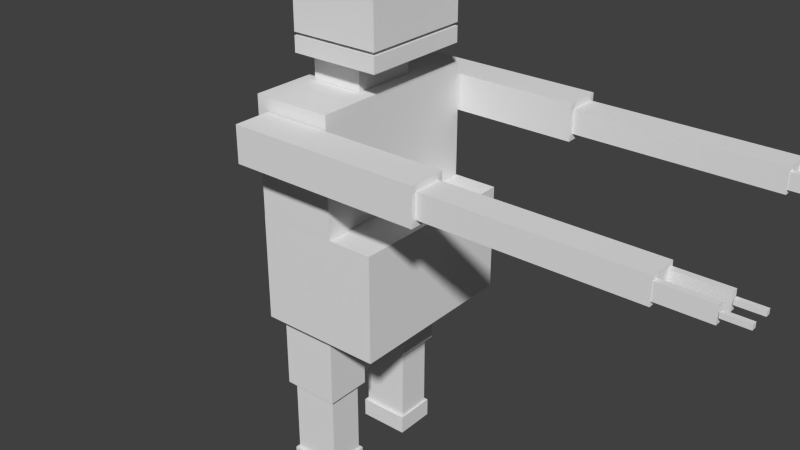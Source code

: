 # Source: morgut.blend  (saved by Blender 2.72.0; exported with 4.5.12 LTS)
import bpy
from mathutils import Matrix  # noqa: F401  (used for matrix-valued properties, if any)

bpy.ops.wm.read_factory_settings(use_empty=True)
scene = bpy.context.scene
scene.name = 'Scene'

# ---- collections
col_collection_1 = bpy.data.collections.new('Collection 1'); scene.collection.children.link(col_collection_1)

# ---- materials (node trees are filled in below, after node groups)
mat_material = bpy.data.materials.new('Material')
mat_material.alpha_threshold = 0.0
mat_material.use_transparent_shadow = False
mat_material.roughness = 0.5
mat_material.line_color = (0.0, 0.0, 0.0, 1.0)

# ---- material node trees

# ---- world
world_world = bpy.data.worlds.new('World'); scene.world = world_world
world_world.color = (0.05088, 0.05088, 0.05088)
world_world.use_sun_shadow = False
world_world.sun_shadow_jitter_overblur = 0.0
world_world.cycles.sampling_method = 'MANUAL'
world_world.cycles.sample_map_resolution = 256

# ---- meshes
me_cube = bpy.data.meshes.new('Cube')
me_cube.from_pydata([(0.02928, 0.833, -2.46), (0.02928, 0.3129, -2.46), (-0.893, 0.3129, -2.46), (-0.893, 0.833, -2.46), (0.02928, 0.833, -1.013), (0.02928, 0.3129, -1.013), (-0.893, 0.3129, -1.013), (-0.893, 0.833, -1.013), (-0.04977, 0.7728, -3.937), (-0.04977, 0.3732, -3.937), (-0.8139, 0.3732, -3.937), (-0.8139, 0.7728, -3.937), (-0.04977, 0.7728, -2.49), (-0.04977, 0.3732, -2.49), (-0.8139, 0.3732, -2.49), (-0.8139, 0.7728, -2.49), (-0.01482, 0.8096, -4.303), (-0.01482, 0.3364, -4.303), (-0.8489, 0.3364, -4.303), (-0.8489, 0.8096, -4.303), (-0.01482, 0.8096, -3.943), (-0.01482, 0.3364, -3.943), (-0.8489, 0.3364, -3.943), (-0.8489, 0.8096, -3.943), (-0.01482, -0.363, -4.303), (-0.01482, -0.8362, -4.303), (-0.8489, -0.8362, -4.303), (-0.8489, -0.363, -4.303), (-0.01482, -0.363, -3.943), (-0.01482, -0.8362, -3.943), (-0.8489, -0.8362, -3.943), (-0.8489, -0.363, -3.943), (-0.04977, -0.3998, -3.937), (-0.04977, -0.7994, -3.937), (-0.8139, -0.7994, -3.937), (-0.8139, -0.3998, -3.937), (-0.04977, -0.3998, -2.49), (-0.04977, -0.7994, -2.49), (-0.8139, -0.7994, -2.49), (-0.8139, -0.3998, -2.49), (0.02928, -0.3395, -2.46), (0.02928, -0.8596, -2.46), (-0.893, -0.8596, -2.46), (-0.893, -0.3395, -2.46), (0.02928, -0.3395, -1.013), (0.02928, -0.8596, -1.013), (-0.893, -0.8596, -1.013), (-0.893, -0.3395, -1.013), (2.234, -1.019, 2.239), (2.234, -1.423, 2.239), (-0.7915, -1.423, 2.239), (-0.7915, -1.019, 2.239), (2.234, -1.019, 2.905), (2.234, -1.423, 2.905), (-0.7915, -1.423, 2.905), (-0.7915, -1.019, 2.905), (5.367, -1.07, 2.353), (5.367, -1.371, 2.353), (2.217, -1.371, 2.353), (2.217, -1.07, 2.353), (5.367, -1.07, 2.791), (5.367, -1.371, 2.791), (2.217, -1.371, 2.791), (2.217, -1.07, 2.791), (6.096, -1.306, 2.432), (6.096, -1.367, 2.432), (5.343, -1.367, 2.432), (5.343, -1.306, 2.432), (6.096, -1.306, 2.712), (6.096, -1.367, 2.712), (5.343, -1.367, 2.712), (5.343, -1.306, 2.712), (6.464, -1.312, 2.531), (6.464, -1.361, 2.531), (6.107, -1.361, 2.531), (6.107, -1.312, 2.531), (6.464, -1.312, 2.613), (6.464, -1.361, 2.613), (6.107, -1.361, 2.613), (6.107, -1.312, 2.613), (6.464, -1.083, 2.531), (6.464, -1.132, 2.531), (6.107, -1.132, 2.531), (6.107, -1.083, 2.531), (6.464, -1.083, 2.613), (6.464, -1.132, 2.613), (6.107, -1.132, 2.613), (6.107, -1.083, 2.613), (6.096, -1.077, 2.432), (6.096, -1.138, 2.432), (5.343, -1.138, 2.432), (5.343, -1.077, 2.432), (6.096, -1.077, 2.712), (6.096, -1.138, 2.712), (5.343, -1.138, 2.712), (5.343, -1.077, 2.712), (6.096, 1.358, 2.432), (6.096, 1.297, 2.432), (5.343, 1.297, 2.432), (5.343, 1.358, 2.432), (6.096, 1.358, 2.712), (6.096, 1.297, 2.712), (5.343, 1.297, 2.712), (5.343, 1.358, 2.712), (6.464, 1.352, 2.531), (6.464, 1.303, 2.531), (6.107, 1.303, 2.531), (6.107, 1.352, 2.531), (6.464, 1.352, 2.613), (6.464, 1.303, 2.613), (6.107, 1.303, 2.613), (6.107, 1.352, 2.613), (6.464, 1.123, 2.531), (6.464, 1.074, 2.531), (6.107, 1.074, 2.531), (6.107, 1.123, 2.531), (6.464, 1.123, 2.613), (6.464, 1.074, 2.613), (6.107, 1.074, 2.613), (6.107, 1.123, 2.613), (6.096, 1.129, 2.432), (6.096, 1.068, 2.432), (5.343, 1.068, 2.432), (5.343, 1.129, 2.432), (6.096, 1.129, 2.712), (6.096, 1.068, 2.712), (5.343, 1.068, 2.712), (5.343, 1.129, 2.712), (5.367, 1.365, 2.353), (5.367, 1.064, 2.353), (2.217, 1.064, 2.353), (2.217, 1.365, 2.353), (5.367, 1.365, 2.791), (5.367, 1.064, 2.791), (2.217, 1.064, 2.791), (2.217, 1.365, 2.791), (2.234, 1.417, 2.239), (2.234, 1.012, 2.239), (-0.7915, 1.012, 2.239), (-0.7915, 1.417, 2.239), (2.234, 1.417, 2.905), (2.234, 1.012, 2.905), (-0.7915, 1.012, 2.905), (-0.7915, 1.417, 2.905), (0.6458, 0.6173, 4.059), (0.6458, -0.6173, 4.059), (-0.7901, -0.6173, 4.059), (-0.7901, 0.6173, 4.059), (0.6458, 0.6173, 5.539), (0.6458, -0.6173, 5.539), (-0.7901, -0.6173, 5.539), (-0.7901, 0.6173, 5.539), (0.6458, 0.6173, 3.714), (0.6458, -0.6173, 3.714), (-0.7901, -0.6173, 3.714), (-0.7901, 0.6173, 3.714), (0.6458, 0.6173, 4.0), (0.6458, -0.6173, 4.0), (-0.7901, -0.6173, 4.0), (-0.7901, 0.6173, 4.0), (0.05607, 0.3661, 3.154), (0.05607, -0.3661, 3.154), (-0.7814, -0.3661, 3.154), (-0.7814, 0.3661, 3.154), (0.05607, 0.3661, 3.7), (0.05607, -0.3661, 3.7), (-0.7814, -0.3661, 3.7), (-0.7814, 0.3661, 3.7), (0.2717, 1.0, 1.005), (0.2717, -1.0, 1.005), (-0.997, -1.0, 1.005), (-0.997, 1.0, 1.005), (0.2717, 1.0, 3.149), (0.2717, -1.0, 3.149), (-0.997, -1.0, 3.149), (-0.997, 1.0, 3.149), (1.0, 1.0, -1.0), (1.0, -1.0, -1.0), (-1.0, -1.0, -1.0), (-1.0, 1.0, -1.0), (1.0, 1.0, 1.0), (1.0, -1.0, 1.0), (-1.0, -1.0, 1.0), (-1.0, 1.0, 1.0)], [], [(0, 1, 2, 3), (4, 7, 6, 5), (0, 4, 5, 1), (1, 5, 6, 2), (2, 6, 7, 3), (4, 0, 3, 7), (8, 9, 10, 11), (12, 15, 14, 13), (8, 12, 13, 9), (9, 13, 14, 10), (10, 14, 15, 11), (12, 8, 11, 15), (16, 17, 18, 19), (20, 23, 22, 21), (16, 20, 21, 17), (17, 21, 22, 18), (18, 22, 23, 19), (20, 16, 19, 23), (24, 25, 26, 27), (28, 31, 30, 29), (24, 28, 29, 25), (25, 29, 30, 26), (26, 30, 31, 27), (28, 24, 27, 31), (32, 33, 34, 35), (36, 39, 38, 37), (32, 36, 37, 33), (33, 37, 38, 34), (34, 38, 39, 35), (36, 32, 35, 39), (40, 41, 42, 43), (44, 47, 46, 45), (40, 44, 45, 41), (41, 45, 46, 42), (42, 46, 47, 43), (44, 40, 43, 47), (48, 49, 50, 51), (52, 55, 54, 53), (48, 52, 53, 49), (49, 53, 54, 50), (50, 54, 55, 51), (52, 48, 51, 55), (56, 57, 58, 59), (60, 63, 62, 61), (56, 60, 61, 57), (57, 61, 62, 58), (58, 62, 63, 59), (60, 56, 59, 63), (64, 65, 66, 67), (68, 71, 70, 69), (64, 68, 69, 65), (65, 69, 70, 66), (66, 70, 71, 67), (68, 64, 67, 71), (72, 73, 74, 75), (76, 79, 78, 77), (72, 76, 77, 73), (73, 77, 78, 74), (74, 78, 79, 75), (76, 72, 75, 79), (80, 81, 82, 83), (84, 87, 86, 85), (80, 84, 85, 81), (81, 85, 86, 82), (82, 86, 87, 83), (84, 80, 83, 87), (88, 89, 90, 91), (92, 95, 94, 93), (88, 92, 93, 89), (89, 93, 94, 90), (90, 94, 95, 91), (92, 88, 91, 95), (96, 97, 98, 99), (100, 103, 102, 101), (96, 100, 101, 97), (97, 101, 102, 98), (98, 102, 103, 99), (100, 96, 99, 103), (104, 105, 106, 107), (108, 111, 110, 109), (104, 108, 109, 105), (105, 109, 110, 106), (106, 110, 111, 107), (108, 104, 107, 111), (112, 113, 114, 115), (116, 119, 118, 117), (112, 116, 117, 113), (113, 117, 118, 114), (114, 118, 119, 115), (116, 112, 115, 119), (120, 121, 122, 123), (124, 127, 126, 125), (120, 124, 125, 121), (121, 125, 126, 122), (122, 126, 127, 123), (124, 120, 123, 127), (128, 129, 130, 131), (132, 135, 134, 133), (128, 132, 133, 129), (129, 133, 134, 130), (130, 134, 135, 131), (132, 128, 131, 135), (136, 137, 138, 139), (140, 143, 142, 141), (136, 140, 141, 137), (137, 141, 142, 138), (138, 142, 143, 139), (140, 136, 139, 143), (144, 145, 146, 147), (148, 151, 150, 149), (144, 148, 149, 145), (145, 149, 150, 146), (146, 150, 151, 147), (148, 144, 147, 151), (152, 153, 154, 155), (156, 159, 158, 157), (152, 156, 157, 153), (153, 157, 158, 154), (154, 158, 159, 155), (156, 152, 155, 159), (160, 161, 162, 163), (164, 167, 166, 165), (160, 164, 165, 161), (161, 165, 166, 162), (162, 166, 167, 163), (164, 160, 163, 167), (168, 169, 170, 171), (172, 175, 174, 173), (168, 172, 173, 169), (169, 173, 174, 170), (170, 174, 175, 171), (172, 168, 171, 175), (176, 177, 178, 179), (180, 183, 182, 181), (176, 180, 181, 177), (177, 181, 182, 178), (178, 182, 183, 179), (180, 176, 179, 183)])
_uv = me_cube.uv_layers.new(name='UVMap')
_uv.uv.foreach_set('vector', [0.24, 0.5954, 0.288, 0.5954, 0.288, 0.6807, 0.24, 0.6807, 0.1198, 0.5798, 0.1198, 0.6651, 0.07179, 0.6651, 0.07179, 0.5798, 0.939, 0.7047, 0.939, 0.8384, 0.891, 0.8384, 0.891, 0.7047, 0.265, 0.7018, 0.265, 0.568, 0.3501, 0.568, 0.3501, 0.7018, 0.5873, 0.7182, 0.5873, 0.8519, 0.5393, 0.8519, 0.5393, 0.7182, 0.265, 0.8355, 0.265, 0.7018, 0.3501, 0.7018, 0.3501, 0.8355, 0.4563, 0.9196, 0.4932, 0.9196, 0.4932, 0.9903, 0.4563, 0.9903, 0.2211, 0.9864, 0.2211, 0.9158, 0.258, 0.9158, 0.258, 0.9864, 0.1267, 0.5154, 0.1267, 0.6491, 0.08984, 0.6491, 0.08984, 0.5154, 0.6738, 0.9293, 0.6738, 0.7955, 0.7443, 0.7955, 0.7443, 0.9293, 0.2279, 0.8386, 0.2279, 0.7049, 0.2647, 0.7049, 0.2647, 0.8386, 0.8148, 0.7955, 0.8148, 0.9293, 0.7443, 0.9293, 0.7443, 0.7955, 0.939, 0.7047, 0.9827, 0.7047, 0.9827, 0.7818, 0.939, 0.7818, 0.2211, 0.9158, 0.2211, 0.8386, 0.2647, 0.8386, 0.2647, 0.9158, 0.4024, 0.9731, 0.3691, 0.9731, 0.3691, 0.9294, 0.4024, 0.9294, 0.3238, 0.8066, 0.2906, 0.8066, 0.2906, 0.7295, 0.3238, 0.7295, 0.988, 0.1209, 0.9547, 0.1209, 0.9547, 0.07711, 0.988, 0.07711, 0.9547, 0.0, 0.988, 1.808e-08, 0.988, 0.07711, 0.9547, 0.07711, 0.9017, 0.839, 0.9454, 0.839, 0.9454, 0.9161, 0.9017, 0.9161, 0.5202, 0.929, 0.5202, 0.8519, 0.5638, 0.8519, 0.5638, 0.929, 0.939, 0.7818, 0.9722, 0.7818, 0.9722, 0.8255, 0.939, 0.8255, 0.148, 0.5362, 0.1812, 0.5362, 0.1812, 0.6133, 0.148, 0.6133, 0.9786, 0.9969, 0.9454, 0.9969, 0.9454, 0.9532, 0.9786, 0.9532, 0.2124, 0.6211, 0.1792, 0.6211, 0.1792, 0.544, 0.2124, 0.544, 0.4195, 0.9196, 0.4563, 0.9196, 0.4563, 0.9903, 0.4195, 0.9903, 0.9017, 0.9868, 0.9017, 0.9161, 0.9386, 0.9161, 0.9386, 0.9868, 0.09937, 0.6257, 0.09937, 0.4919, 0.1362, 0.4919, 0.1362, 0.6257, 0.6033, 0.9293, 0.6033, 0.7955, 0.6738, 0.7955, 0.6738, 0.9293, 0.8148, 0.9293, 0.8148, 0.7955, 0.8517, 0.7955, 0.8517, 0.9293, 0.9615, 0.2797, 0.9615, 0.4134, 0.891, 0.4134, 0.891, 0.2797, 0.8537, 0.839, 0.9017, 0.839, 0.9017, 0.9243, 0.8537, 0.9243, 0.2264, 0.5525, 0.2264, 0.6377, 0.1784, 0.6377, 0.1784, 0.5525, 0.265, 0.9693, 0.265, 0.8355, 0.313, 0.8355, 0.313, 0.9693, 0.4542, 0.7182, 0.4542, 0.8519, 0.3691, 0.8519, 0.3691, 0.7182, 0.361, 0.8355, 0.361, 0.9693, 0.313, 0.9693, 0.313, 0.8355, 0.4542, 0.8519, 0.4542, 0.7182, 0.5393, 0.7182, 0.5393, 0.8519, 0.891, 0.0, 0.9283, 0.0, 0.9283, 0.2797, 0.891, 0.2797, 0.891, 0.0, 0.891, 0.2797, 0.8537, 0.2797, 0.8537, 1.543e-07, 0.6033, 0.9909, 0.6033, 0.9293, 0.6406, 0.9293, 0.6406, 0.9909, 0.7323, 0.2797, 0.6708, 0.2797, 0.6708, 0.0, 0.7323, 2.755e-08, 0.5202, 0.9907, 0.5202, 0.929, 0.5575, 0.929, 0.5575, 0.9907, 0.7263, 0.3831, 0.7878, 0.3831, 0.7878, 0.6628, 0.7263, 0.6628, 0.9893, 0.4134, 0.9615, 0.4134, 0.9615, 0.1222, 0.9893, 0.1222, 0.9188, 0.7047, 0.9188, 0.4134, 0.9465, 0.4134, 0.9465, 0.7047, 0.9722, 0.8223, 0.9722, 0.7818, 1.0, 0.7818, 1.0, 0.8223, 0.8537, 0.2912, 0.8132, 0.2912, 0.8132, 0.0, 0.8537, 2.204e-08, 0.9718, 0.9201, 0.9718, 0.8796, 0.9995, 0.8796, 0.9995, 0.9201, 0.7323, 0.0, 0.7727, 4.408e-08, 0.7727, 0.2912, 0.7323, 0.2912, 0.1331, 0.8747, 0.1275, 0.8747, 0.1275, 0.805, 0.1331, 0.805, 0.172, 0.7965, 0.172, 0.8662, 0.1663, 0.8662, 0.1663, 0.7965, 0.1307, 0.8212, 0.1307, 0.7953, 0.1364, 0.7953, 0.1364, 0.8212, 0.1295, 0.9306, 0.1037, 0.9306, 0.1037, 0.8609, 0.1295, 0.8609, 0.6934, 0.3055, 0.6934, 0.2797, 0.6991, 0.2797, 0.6991, 0.3055, 0.1045, 0.8688, 0.1304, 0.8688, 0.1304, 0.9385, 0.1045, 0.9385, 0.1134, 0.8216, 0.1088, 0.8216, 0.1088, 0.7886, 0.1134, 0.7886, 0.06288, 0.8302, 0.06288, 0.7972, 0.06746, 0.7972, 0.06746, 0.8302, 0.1381, 0.8252, 0.1381, 0.8177, 0.1427, 0.8177, 0.1427, 0.8252, 0.1335, 0.7673, 0.141, 0.7673, 0.141, 0.8003, 0.1335, 0.8003, 0.4012, 0.1849, 0.4012, 0.1924, 0.3966, 0.1924, 0.3966, 0.1849, 0.0707, 0.7909, 0.06318, 0.7909, 0.06318, 0.7579, 0.0707, 0.7579, 0.14, 0.882, 0.1354, 0.882, 0.1354, 0.849, 0.14, 0.849, 0.142, 0.8839, 0.142, 0.8509, 0.1466, 0.8509, 0.1466, 0.8839, 0.142, 0.7513, 0.142, 0.7588, 0.1374, 0.7588, 0.1374, 0.7513, 0.08604, 0.8322, 0.09356, 0.8322, 0.09356, 0.8652, 0.08604, 0.8652, 0.4058, 0.1849, 0.4058, 0.1924, 0.4012, 0.1924, 0.4012, 0.1849, 0.1626, 0.9172, 0.1551, 0.9172, 0.1551, 0.8842, 0.1626, 0.8842, 0.1114, 0.863, 0.1058, 0.863, 0.1058, 0.7933, 0.1114, 0.7933, 0.1073, 0.8317, 0.1073, 0.9013, 0.1017, 0.9013, 0.1017, 0.8317, 0.1613, 0.8226, 0.1613, 0.8485, 0.1557, 0.8485, 0.1557, 0.8226, 0.1067, 0.956, 0.08089, 0.956, 0.08089, 0.8863, 0.1067, 0.8863, 0.7104, 0.2797, 0.7104, 0.3055, 0.7047, 0.3055, 0.7047, 0.2797, 0.09868, 0.9267, 0.07286, 0.9267, 0.07286, 0.857, 0.09868, 0.857, 0.1173, 0.8831, 0.1116, 0.8831, 0.1116, 0.8135, 0.1173, 0.8135, 0.1097, 0.8063, 0.1097, 0.876, 0.104, 0.876, 0.104, 0.8063, 0.1551, 0.87, 0.1551, 0.8441, 0.1608, 0.8441, 0.1608, 0.87, 0.1141, 0.9306, 0.08827, 0.9306, 0.08827, 0.8609, 0.1141, 0.8609, 0.6877, 0.2797, 0.6877, 0.3055, 0.6821, 0.3055, 0.6821, 0.2797, 0.1147, 0.9501, 0.08891, 0.9501, 0.08891, 0.8805, 0.1147, 0.8805, 0.1146, 0.8157, 0.1101, 0.8157, 0.1101, 0.7827, 0.1146, 0.7827, 0.1156, 0.7987, 0.1156, 0.7657, 0.1202, 0.7657, 0.1202, 0.7987, 0.1329, 0.8096, 0.1329, 0.8021, 0.1374, 0.8021, 0.1374, 0.8096, 0.1375, 0.8664, 0.1451, 0.8664, 0.1451, 0.8994, 0.1375, 0.8994, 0.392, 0.1849, 0.392, 0.1924, 0.3874, 0.1924, 0.3874, 0.1849, 0.09747, 0.8595, 0.08995, 0.8595, 0.08995, 0.8265, 0.09747, 0.8265, 0.1532, 0.9033, 0.1486, 0.9033, 0.1486, 0.8703, 0.1532, 0.8703, 0.1173, 0.9367, 0.1173, 0.9037, 0.1219, 0.9037, 0.1219, 0.9367, 0.1374, 0.763, 0.1374, 0.7706, 0.1328, 0.7706, 0.1328, 0.763, 0.09248, 0.7561, 0.09999, 0.7561, 0.09999, 0.7892, 0.09248, 0.7892, 0.3829, 0.1849, 0.3829, 0.1924, 0.3783, 0.1924, 0.3783, 0.1849, 0.1391, 0.8103, 0.1315, 0.8103, 0.1315, 0.7772, 0.1391, 0.7772, 0.1405, 0.8968, 0.1349, 0.8968, 0.1349, 0.8271, 0.1405, 0.8271, 0.07062, 0.8603, 0.07062, 0.93, 0.06496, 0.93, 0.06496, 0.8603, 0.1133, 0.7699, 0.1133, 0.7958, 0.1077, 0.7958, 0.1077, 0.7699, 0.1293, 0.9228, 0.1035, 0.9228, 0.1035, 0.8531, 0.1293, 0.8531, 0.6821, 0.2797, 0.6821, 0.3055, 0.6764, 0.3055, 0.6764, 0.2797, 0.1286, 0.9072, 0.1028, 0.9072, 0.1028, 0.8375, 0.1286, 0.8375, 0.9743, 0.7047, 0.9465, 0.7047, 0.9465, 0.4134, 0.9743, 0.4134, 0.9188, 0.4134, 0.9188, 0.7047, 0.891, 0.7047, 0.891, 0.4134, 0.9995, 0.839, 0.9995, 0.8796, 0.9718, 0.8796, 0.9718, 0.839, 0.8537, 0.5824, 0.8132, 0.5824, 0.8132, 0.2912, 0.8537, 0.2912, 0.8495, 0.9293, 0.8495, 0.9698, 0.8218, 0.9698, 0.8218, 0.9293, 0.7727, 0.0, 0.8132, 4.408e-08, 0.8132, 0.2912, 0.7727, 0.2912, 0.8537, 0.5594, 0.891, 0.5594, 0.891, 0.839, 0.8537, 0.839, 0.891, 0.2797, 0.891, 0.5594, 0.8537, 0.5594, 0.8537, 0.2797, 0.8537, 0.9859, 0.8537, 0.9243, 0.891, 0.9243, 0.891, 0.9859, 0.6648, 0.3831, 0.7263, 0.3831, 0.7263, 0.6628, 0.6648, 0.6628, 0.2711, 0.8927, 0.2711, 0.8311, 0.3084, 0.8311, 0.3084, 0.8927, 0.7693, 0.221, 0.8308, 0.221, 0.8308, 0.5007, 0.7693, 0.5007, 0.2966, 0.266, 0.03152, 0.266, 0.03152, -2.919e-05, 0.2966, -2.919e-05, 0.6449, 0.78, 0.6449, 0.9127, 0.531, 0.9127, 0.531, 0.78, 0.3458, 0.6878, 0.5299, 0.6884, 0.5293, 0.4234, 0.3458, 0.4236, 0.1325, 0.7049, 0.1325, 0.568, 0.265, 0.568, 0.265, 0.7049, 0.7381, 0.8373, 0.7381, 0.7004, 0.8521, 0.7004, 0.8521, 0.8373, 0.1325, 0.568, 0.1325, 0.7049, 5.5e-08, 0.7049, 0.0, 0.568, 0.1706, 0.6462, 0.05664, 0.6462, 0.05664, 0.5135, 0.1706, 0.5135, 0.2952, 0.0007009, 0.2952, 0.2644, 0.03165, 0.2644, 0.03165, 0.000701, 0.3307, 0.4241, 0.3602, 0.4241, 0.3602, 0.6889, 0.3307, 0.6889, 0.9283, 0.1328, 0.9547, 0.1328, 0.9547, 0.2655, 0.9283, 0.2655, 0.9718, 0.9532, 0.9454, 0.9532, 0.9454, 0.839, 0.9718, 0.839, 0.9547, 0.1328, 0.9283, 0.1328, 0.9283, 5.511e-09, 0.9547, 0.0, 0.8059, 0.3831, 0.7383, 0.3831, 0.7383, 0.3057, 0.8059, 0.3057, 0.7383, 0.3057, 0.7383, 0.3831, 0.6708, 0.3831, 0.6708, 0.3057, 0.4698, 0.8519, 0.5202, 0.8519, 0.5202, 0.9196, 0.4698, 0.9196, 0.7878, 0.5853, 0.8381, 0.5853, 0.8381, 0.6628, 0.7878, 0.6628, 0.4195, 0.8519, 0.4698, 0.8519, 0.4698, 0.9196, 0.4195, 0.9196, 0.4195, 0.9294, 0.3691, 0.9294, 0.3691, 0.8519, 0.4195, 0.8519, 0.6708, 6.613e-08, 0.6708, 0.1849, 0.5537, 0.1849, 0.5537, 0.0, 0.6708, 0.3831, 0.5537, 0.3831, 0.5537, 0.1982, 0.6708, 0.1982, 0.583, 0.09456, 0.583, 0.2928, 0.3985, 0.2928, 0.3985, 0.09456, 0.5995, 0.3332, 0.5995, 0.135, 0.7165, 0.135, 0.7165, 0.3332, 0.386, 0.2928, 0.386, 0.09456, 0.5706, 0.09456, 0.5706, 0.2928, 0.8436, 0.5628, 0.8436, 0.761, 0.7265, 0.761, 0.7265, 0.5628, 0.5674, 0.2386, 0.7519, 0.2386, 0.7519, 0.4235, 0.5674, 0.4235, 0.5288, 0.06797, 0.5288, 0.2529, 0.3442, 0.2529, 0.3442, 0.06797, 0.3691, 0.0, 0.5537, 4.408e-08, 0.5537, 0.1849, 0.3691, 0.1849, 0.7519, 0.2386, 0.7519, 0.05366, 0.9365, 0.05366, 0.9365, 0.2386, 0.5442, 0.3412, 0.3596, 0.3412, 0.3596, 0.1563, 0.5442, 0.1563, 0.3828, 0.2386, 0.5674, 0.2386, 0.5674, 0.4235, 0.3828, 0.4235])
me_cube.materials.append(mat_material)
me_cube.use_remesh_preserve_volume = False
me_cube.use_remesh_preserve_attributes = False
me_cube.use_mirror_vertex_groups = False
me_cube.update()
arm_armature = bpy.data.armatures.new('Armature')  # bones are not reproduced

# ---- objects
ob_armature = bpy.data.objects.new('Armature', arm_armature)
ob_cube = bpy.data.objects.new('Cube', me_cube)

# ---- transforms, parenting, visibility, modifiers, constraints
ob_armature.location = (-0.1393, 0.01537, 1.184)
ob_armature.show_in_front = True
ob_armature.lineart.crease_threshold = 0.0
ob_cube.parent = ob_armature
ob_cube.matrix_parent_inverse = Matrix(((1.0, 0.0, 0.0, 0.1393), (0.0, 1.0, 0.0, -0.01537), (0.0, 0.0, 1.0, -1.184), (0.0, 0.0, 0.0, 1.0)))
ob_cube.location = (0.0, 0.0, 1.594)
ob_cube.scale = (0.4325, 0.6251, 0.3735)
ob_cube.lock_rotations_4d = False
ob_cube.empty_display_type = 'ARROWS'
ob_cube.lineart.crease_threshold = 0.0
_vg = ob_cube.vertex_groups.new(name='Bone')
for _i, _w in zip([176, 177, 178, 179, 180, 181, 182, 183], [0.1509, 0.4053, 0.06096, 0.06111, 0.7429, 0.8019, 0.7756, 0.7698]): _vg.add([_i], _w, 'REPLACE')
_vg = ob_cube.vertex_groups.new(name='Bone.003')
_vg.add([168, 169, 170, 171, 172, 173, 174, 175], 1.0, 'REPLACE')
_vg = ob_cube.vertex_groups.new(name='Bone.006')
_vg.add([136, 137, 138, 139, 140, 141, 142, 143], 1.0, 'REPLACE')
_vg = ob_cube.vertex_groups.new(name='Bone.008')
_vg.add([128, 129, 130, 131, 132, 133, 134, 135], 1.0, 'REPLACE')
_vg = ob_cube.vertex_groups.new(name='Bone.014')
_vg.add([96, 97, 98, 99, 100, 101, 102, 103], 1.0, 'REPLACE')
_vg = ob_cube.vertex_groups.new(name='Bone.018')
_vg.add([104, 105, 106, 107, 108, 109, 110, 111], 1.0, 'REPLACE')
_vg = ob_cube.vertex_groups.new(name='Bone.015')
_vg.add([120, 121, 122, 123, 124, 125, 126, 127], 1.0, 'REPLACE')
_vg = ob_cube.vertex_groups.new(name='Bone.019')
_vg.add([112, 113, 114, 115, 116, 117, 118, 119], 1.0, 'REPLACE')
_vg = ob_cube.vertex_groups.new(name='Bone.007')
_vg.add([48, 49, 50, 51, 52, 53, 54, 55], 1.0, 'REPLACE')
_vg = ob_cube.vertex_groups.new(name='Bone.009')
_vg.add([56, 57, 58, 59, 60, 61, 62, 63], 1.0, 'REPLACE')
_vg = ob_cube.vertex_groups.new(name='Bone.016')
_vg.add([88, 89, 90, 91, 92, 93, 94, 95], 1.0, 'REPLACE')
_vg = ob_cube.vertex_groups.new(name='Bone.020')
_vg.add([80, 81, 82, 83, 84, 85, 86, 87], 1.0, 'REPLACE')
_vg = ob_cube.vertex_groups.new(name='Bone.017')
_vg.add([64, 65, 66, 67, 68, 69, 70, 71], 1.0, 'REPLACE')
_vg = ob_cube.vertex_groups.new(name='Bone.021')
_vg.add([72, 73, 74, 75, 76, 77, 78, 79], 1.0, 'REPLACE')
_vg = ob_cube.vertex_groups.new(name='Bone.005')
_vg.add([160, 161, 162, 163, 164, 165, 166, 167], 1.0, 'REPLACE')
_vg = ob_cube.vertex_groups.new(name='Bone.012')
for _i, _w in zip([152, 154, 155, 156, 158, 159], [0.05604, 0.008223, 0.1301, 0.05114, 0.03598, 0.2782]): _vg.add([_i], _w, 'REPLACE')
_vg = ob_cube.vertex_groups.new(name='Bone.013')
for _i, _w in zip([152, 153, 154, 155, 156, 157, 158, 159], [0.09389, 0.07484, 0.383, 0.3297, 0.06966, 0.07835, 0.3424, 0.1778]): _vg.add([_i], _w, 'REPLACE')
_vg = ob_cube.vertex_groups.new(name='Bone.022')
for _i, _w in zip([144, 145, 146, 147, 148, 149, 150, 151], [0.127, 0.159, 0.5085, 0.5008, 0.2571, 0.7229, 0.867, 0.8215]): _vg.add([_i], _w, 'REPLACE')
_vg = ob_cube.vertex_groups.new(name='Bone.024')
for _i, _w in zip([144, 145, 146, 147, 148, 149, 150, 151], [0.873, 0.841, 0.4915, 0.4992, 0.7429, 0.2771, 0.133, 0.1785]): _vg.add([_i], _w, 'REPLACE')
_vg = ob_cube.vertex_groups.new(name='Bone.023')
for _i, _w in zip([152, 153, 154, 155, 156, 157, 158, 159], [0.8501, 0.9126, 0.5879, 0.5402, 0.8792, 0.9077, 0.6146, 0.544]): _vg.add([_i], _w, 'REPLACE')
_vg = ob_cube.vertex_groups.new(name='Bone.025')
_vg.add([0, 1, 2, 3, 4, 5, 6, 7], 1.0, 'REPLACE')
_vg = ob_cube.vertex_groups.new(name='Bone.027')
_vg.add([8, 9, 10, 11, 12, 13, 14, 15], 1.0, 'REPLACE')
_vg = ob_cube.vertex_groups.new(name='Bone.029')
_vg.add([16, 17, 18, 19, 20, 21, 22, 23], 1.0, 'REPLACE')
_vg = ob_cube.vertex_groups.new(name='Bone.026')
_vg.add([40, 41, 42, 43, 44, 45, 46, 47], 1.0, 'REPLACE')
_vg = ob_cube.vertex_groups.new(name='Bone.028')
_vg.add([32, 33, 34, 35, 36, 37, 38, 39], 1.0, 'REPLACE')
_vg = ob_cube.vertex_groups.new(name='Bone.030')
_vg.add([24, 25, 26, 27, 28, 29, 30, 31], 1.0, 'REPLACE')
_vg = ob_cube.vertex_groups.new(name='Bone.001')
for _i, _w in zip([176, 177, 178, 179, 180, 181, 182, 183], [0.01992, 0.3861, 0.9058, 0.01191, 0.0007814, 0.1222, 0.1893, 0.0007554]): _vg.add([_i], _w, 'REPLACE')
_vg = ob_cube.vertex_groups.new(name='Bone.002')
for _i, _w in zip([176, 177, 178, 179, 180, 181, 182, 183], [0.8141, 0.2086, 0.01651, 0.9079, 0.2317, 0.07588, 0.02014, 0.2049]): _vg.add([_i], _w, 'REPLACE')
_m = ob_cube.modifiers.new('Armature', 'ARMATURE')
_m.object = ob_armature

# ---- collection membership
col_collection_1.objects.link(ob_armature)
col_collection_1.objects.link(ob_cube)

# ---- scene / render settings (as saved in the file)
scene.frame_start = 1; scene.frame_end = 250; scene.frame_set(10)
scene.render.engine = 'BLENDER_EEVEE_NEXT'
scene.render.resolution_percentage = 50
scene.render.dither_intensity = 0.0
scene.cycles.use_denoising = False
scene.cycles.samples = 10
scene.cycles.sampling_pattern = 'TABULATED_SOBOL'
scene.cycles.light_sampling_threshold = 0.0
scene.cycles.use_adaptive_sampling = False
scene.cycles.use_light_tree = False
scene.cycles.blur_glossy = 0.0
scene.cycles.pixel_filter_type = 'GAUSSIAN'
scene.cycles.sample_clamp_indirect = 0.0
scene.view_settings.view_transform = 'Standard'
bpy.context.view_layer.update()

# ---- added for rendering (the .blend has no active camera and no usable light): camera, sun
cam_auto = bpy.data.cameras.new('AutoCamera')
cam_auto.lens = 50.0
cam_auto.sensor_width = 36.0
cam_auto.clip_end = 1000.0
ob_auto_camera = bpy.data.objects.new('AutoCamera', cam_auto)
scene.collection.objects.link(ob_auto_camera)
ob_auto_camera.location = (4.19781, -4.86083, 5.07877)
ob_auto_camera.rotation_euler = (1.09748, -7.21219e-08, 0.694738)
scene.camera = ob_auto_camera
light_auto_sun = bpy.data.lights.new('AutoSun', 'SUN')
light_auto_sun.energy = 3.0
light_auto_sun.angle = 0.0523599
ob_auto_sun = bpy.data.objects.new('AutoSun', light_auto_sun)
scene.collection.objects.link(ob_auto_sun)
ob_auto_sun.rotation_euler = (0.872665, 0.174533, 0.523599)
bpy.context.view_layer.update()

